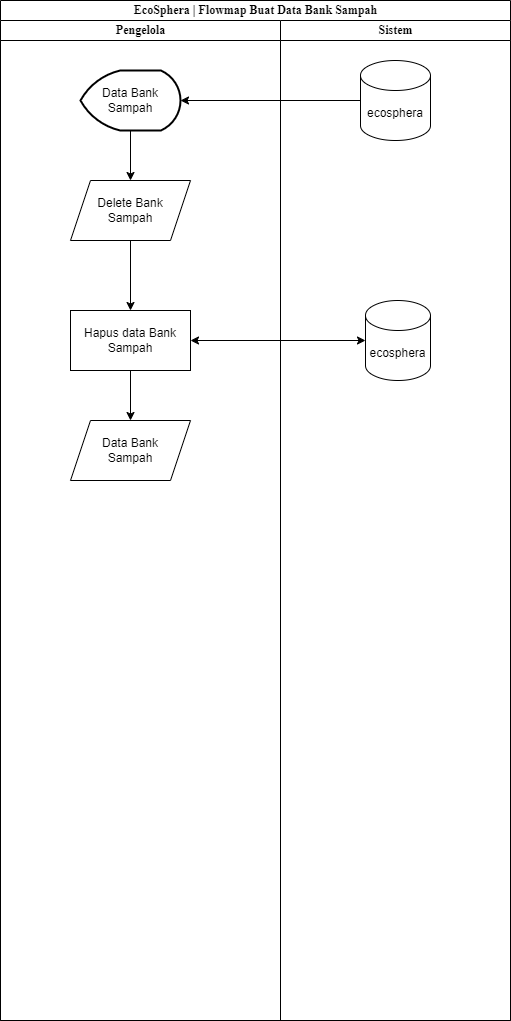

The diagram above was exported from draw.io. Its source (the exported page's mxGraphModel, read from the mxfile embedded in the PNG):
<mxGraphModel dx="794" dy="511" grid="1" gridSize="10" guides="1" tooltips="1" connect="1" arrows="1" fold="1" page="1" pageScale="1" pageWidth="2339" pageHeight="3300" math="0" shadow="0">
  <root>
    <mxCell id="0" />
    <mxCell id="1" parent="0" />
    <mxCell id="OvqGF5E_V0gw6tuW55Ig-1" value="&lt;font style=&quot;font-size: 12px;&quot;&gt;EcoSphera | Flowmap Buat Data Bank Sampah&lt;/font&gt;" style="swimlane;html=1;childLayout=stackLayout;startSize=20;rounded=0;shadow=0;labelBackgroundColor=none;strokeWidth=1;fontFamily=Times New Roman;fontSize=8;align=center;" parent="1" vertex="1">
      <mxGeometry x="210" y="90" width="510" height="1020" as="geometry" />
    </mxCell>
    <mxCell id="OvqGF5E_V0gw6tuW55Ig-3" value="Pengelola" style="swimlane;html=1;startSize=20;fontFamily=Times New Roman;" parent="OvqGF5E_V0gw6tuW55Ig-1" vertex="1">
      <mxGeometry y="20" width="280" height="1000" as="geometry">
        <mxRectangle y="20" width="40" height="1000" as="alternateBounds" />
      </mxGeometry>
    </mxCell>
    <mxCell id="OvqGF5E_V0gw6tuW55Ig-4" style="edgeStyle=elbowEdgeStyle;rounded=0;orthogonalLoop=1;jettySize=auto;html=1;entryX=0.5;entryY=0;entryDx=0;entryDy=0;entryPerimeter=0;" parent="OvqGF5E_V0gw6tuW55Ig-3" edge="1">
      <mxGeometry relative="1" as="geometry">
        <mxPoint x="124.79310344827593" y="559.7931034482758" as="sourcePoint" />
      </mxGeometry>
    </mxCell>
    <mxCell id="OvqGF5E_V0gw6tuW55Ig-27" style="edgeStyle=orthogonalEdgeStyle;rounded=0;orthogonalLoop=1;jettySize=auto;html=1;entryX=0.5;entryY=0;entryDx=0;entryDy=0;" parent="OvqGF5E_V0gw6tuW55Ig-3" source="OvqGF5E_V0gw6tuW55Ig-20" target="OvqGF5E_V0gw6tuW55Ig-26" edge="1">
      <mxGeometry relative="1" as="geometry" />
    </mxCell>
    <mxCell id="OvqGF5E_V0gw6tuW55Ig-20" value="Delete Bank&lt;br&gt;Sampah" style="shape=parallelogram;perimeter=parallelogramPerimeter;whiteSpace=wrap;html=1;fixedSize=1;" parent="OvqGF5E_V0gw6tuW55Ig-3" vertex="1">
      <mxGeometry x="70" y="160" width="120" height="60" as="geometry" />
    </mxCell>
    <mxCell id="OvqGF5E_V0gw6tuW55Ig-25" style="edgeStyle=orthogonalEdgeStyle;rounded=0;orthogonalLoop=1;jettySize=auto;html=1;entryX=0.5;entryY=0;entryDx=0;entryDy=0;" parent="OvqGF5E_V0gw6tuW55Ig-3" source="OvqGF5E_V0gw6tuW55Ig-21" target="OvqGF5E_V0gw6tuW55Ig-20" edge="1">
      <mxGeometry relative="1" as="geometry" />
    </mxCell>
    <mxCell id="OvqGF5E_V0gw6tuW55Ig-21" value="Data Bank Sampah" style="strokeWidth=2;html=1;shape=mxgraph.flowchart.display;whiteSpace=wrap;" parent="OvqGF5E_V0gw6tuW55Ig-3" vertex="1">
      <mxGeometry x="80" y="50" width="100" height="60" as="geometry" />
    </mxCell>
    <mxCell id="OvqGF5E_V0gw6tuW55Ig-32" style="edgeStyle=orthogonalEdgeStyle;rounded=0;orthogonalLoop=1;jettySize=auto;html=1;entryX=0.5;entryY=0;entryDx=0;entryDy=0;" parent="OvqGF5E_V0gw6tuW55Ig-3" source="OvqGF5E_V0gw6tuW55Ig-26" target="OvqGF5E_V0gw6tuW55Ig-30" edge="1">
      <mxGeometry relative="1" as="geometry" />
    </mxCell>
    <mxCell id="OvqGF5E_V0gw6tuW55Ig-26" value="Hapus data Bank Sampah" style="rounded=0;whiteSpace=wrap;html=1;" parent="OvqGF5E_V0gw6tuW55Ig-3" vertex="1">
      <mxGeometry x="70" y="290" width="120" height="60" as="geometry" />
    </mxCell>
    <mxCell id="OvqGF5E_V0gw6tuW55Ig-30" value="Data Bank&lt;br&gt;Sampah" style="shape=parallelogram;perimeter=parallelogramPerimeter;whiteSpace=wrap;html=1;fixedSize=1;" parent="OvqGF5E_V0gw6tuW55Ig-3" vertex="1">
      <mxGeometry x="70" y="400" width="120" height="60" as="geometry" />
    </mxCell>
    <mxCell id="OvqGF5E_V0gw6tuW55Ig-18" value="Sistem" style="swimlane;html=1;startSize=20;fontFamily=Times New Roman;" parent="OvqGF5E_V0gw6tuW55Ig-1" vertex="1">
      <mxGeometry x="280" y="20" width="230" height="1000" as="geometry" />
    </mxCell>
    <mxCell id="OvqGF5E_V0gw6tuW55Ig-23" value="ecosphera" style="shape=cylinder3;whiteSpace=wrap;html=1;boundedLbl=1;backgroundOutline=1;size=15;" parent="OvqGF5E_V0gw6tuW55Ig-18" vertex="1">
      <mxGeometry x="80" y="40" width="70" height="80" as="geometry" />
    </mxCell>
    <mxCell id="OvqGF5E_V0gw6tuW55Ig-28" value="ecosphera" style="shape=cylinder3;whiteSpace=wrap;html=1;boundedLbl=1;backgroundOutline=1;size=15;" parent="OvqGF5E_V0gw6tuW55Ig-18" vertex="1">
      <mxGeometry x="85" y="280" width="65" height="80" as="geometry" />
    </mxCell>
    <mxCell id="OvqGF5E_V0gw6tuW55Ig-24" style="edgeStyle=orthogonalEdgeStyle;rounded=0;orthogonalLoop=1;jettySize=auto;html=1;" parent="OvqGF5E_V0gw6tuW55Ig-1" source="OvqGF5E_V0gw6tuW55Ig-23" target="OvqGF5E_V0gw6tuW55Ig-21" edge="1">
      <mxGeometry relative="1" as="geometry" />
    </mxCell>
    <mxCell id="OvqGF5E_V0gw6tuW55Ig-29" value="" style="endArrow=classic;startArrow=classic;html=1;rounded=0;exitX=1;exitY=0.5;exitDx=0;exitDy=0;" parent="OvqGF5E_V0gw6tuW55Ig-1" source="OvqGF5E_V0gw6tuW55Ig-26" target="OvqGF5E_V0gw6tuW55Ig-28" edge="1">
      <mxGeometry width="50" height="50" relative="1" as="geometry">
        <mxPoint x="340" y="310" as="sourcePoint" />
        <mxPoint x="390" y="260" as="targetPoint" />
      </mxGeometry>
    </mxCell>
  </root>
</mxGraphModel>